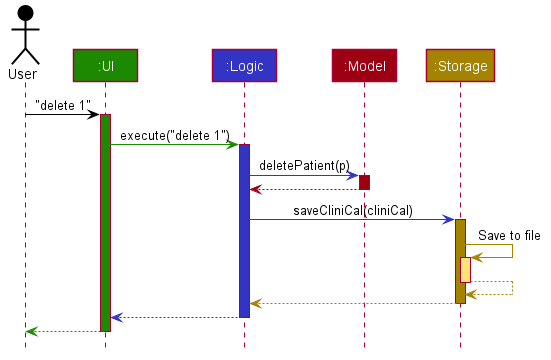

The diagram above was rendered by PlantUML. Its source (embedded in the PNG):
@startuml








skinparam BackgroundColor #FFFFFFF

skinparam Shadowing false

skinparam Class {
    FontColor #FFFFFF
    BorderThickness 1
    BorderColor #FFFFFF
    StereotypeFontColor #FFFFFF
    FontName Arial
}

skinparam Actor {
    BorderColor #000000
    Color #000000
    FontName Arial
}

skinparam Sequence {
    MessageAlign center
    BoxFontSize 15
    BoxPadding 0
    BoxFontColor #FFFFFF
    FontName Arial
}

skinparam Participant {
    FontColor #FFFFFFF
    Padding 20
}

skinparam MinClassWidth 50
skinparam ParticipantPadding 10
skinparam Shadowing false
skinparam DefaultTextAlignment center
skinparam packageStyle Rectangle

hide footbox
hide members
hide circle

Actor User as user #000000
Participant ":UI" as ui #1D8900
Participant ":Logic" as logic #3333C4
Participant ":Model" as model #9D0012
Participant ":Storage" as storage #A38300

user -[#000000]> ui : "delete 1"
activate ui #1D8900

ui -[#1D8900]> logic : execute("delete 1")
activate logic #3333C4

logic -[#3333C4]> model : deletePatient(p)
activate model #9D0012

model -[#9D0012]-> logic
deactivate model

logic -[#3333C4]> storage : saveCliniCal(cliniCal)
activate storage #A38300

storage -[#A38300]> storage : Save to file
activate storage #FFE374
storage --[#A38300]> storage
deactivate storage

storage --[#A38300]> logic
deactivate storage

logic --[#3333C4]> ui
deactivate logic

ui--[#1D8900]> user
deactivate ui
@enduml